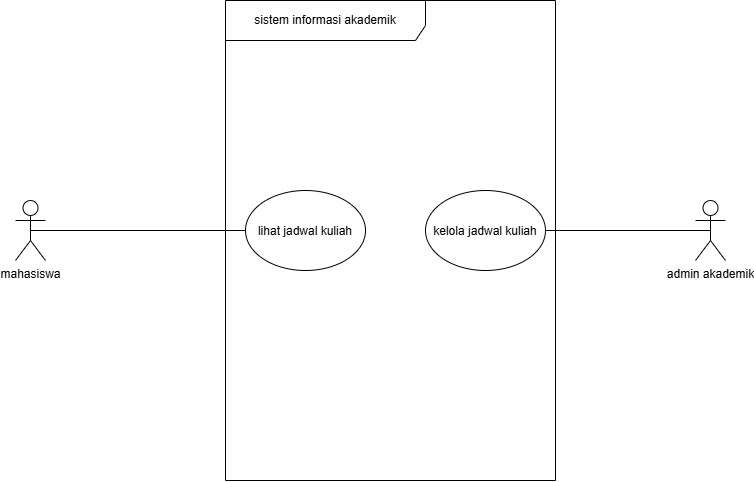

The diagram above was exported from draw.io. Its source (the exported page's mxGraphModel, read from the mxfile embedded in the PNG):
<mxGraphModel dx="1078" dy="593" grid="1" gridSize="10" guides="1" tooltips="1" connect="1" arrows="1" fold="1" page="1" pageScale="1" pageWidth="850" pageHeight="1100" math="0" shadow="0">
  <root>
    <mxCell id="0" />
    <mxCell id="1" parent="0" />
    <mxCell id="S02u3qQFyvwVj5GEuC1q-1" parent="1" style="shape=umlFrame;whiteSpace=wrap;html=1;pointerEvents=0;recursiveResize=0;container=1;collapsible=0;width=200;height=40;" value="sistem informasi akademik" vertex="1">
      <mxGeometry height="480" width="330" x="300" y="170" as="geometry" />
    </mxCell>
    <mxCell id="S02u3qQFyvwVj5GEuC1q-2" parent="S02u3qQFyvwVj5GEuC1q-1" style="ellipse;whiteSpace=wrap;html=1;shapeInside=1;" value="lihat jadwal kuliah" vertex="1">
      <mxGeometry height="80" width="120" x="20" y="190" as="geometry" />
    </mxCell>
    <mxCell id="S02u3qQFyvwVj5GEuC1q-3" parent="S02u3qQFyvwVj5GEuC1q-1" style="ellipse;whiteSpace=wrap;html=1;shapeInside=1;" value="kelola jadwal kuliah" vertex="1">
      <mxGeometry height="80" width="120" x="200" y="190" as="geometry" />
    </mxCell>
    <mxCell id="S02u3qQFyvwVj5GEuC1q-4" edge="1" parent="1" source="S02u3qQFyvwVj5GEuC1q-5" style="edgeStyle=orthogonalEdgeStyle;rounded=0;orthogonalLoop=1;jettySize=auto;html=1;exitX=0.5;exitY=0.5;exitDx=0;exitDy=0;exitPerimeter=0;endArrow=none;endFill=0;" target="S02u3qQFyvwVj5GEuC1q-3">
      <mxGeometry relative="1" as="geometry" />
    </mxCell>
    <mxCell id="S02u3qQFyvwVj5GEuC1q-5" parent="1" style="shape=umlActor;verticalLabelPosition=bottom;verticalAlign=top;html=1;" value="admin akademik" vertex="1">
      <mxGeometry height="60" width="30" x="770" y="370" as="geometry" />
    </mxCell>
    <mxCell id="S02u3qQFyvwVj5GEuC1q-6" parent="1" style="shape=umlActor;verticalLabelPosition=bottom;verticalAlign=top;html=1;" value="mahasiswa" vertex="1">
      <mxGeometry height="60" width="30" x="90" y="370" as="geometry" />
    </mxCell>
    <mxCell id="S02u3qQFyvwVj5GEuC1q-7" edge="1" parent="1" source="S02u3qQFyvwVj5GEuC1q-2" style="edgeStyle=orthogonalEdgeStyle;rounded=0;orthogonalLoop=1;jettySize=auto;html=1;exitX=0;exitY=0.5;exitDx=0;exitDy=0;entryX=0.5;entryY=0.5;entryDx=0;entryDy=0;entryPerimeter=0;endArrow=none;endFill=0;" target="S02u3qQFyvwVj5GEuC1q-6">
      <mxGeometry relative="1" as="geometry" />
    </mxCell>
  </root>
</mxGraphModel>